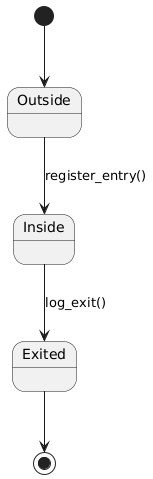

The diagram above was rendered by PlantUML. Its source (embedded in the PNG):
@startuml
[*] --> Outside

Outside --> Inside : register_entry()
Inside --> Exited : log_exit()
Exited --> [*]
@enduml